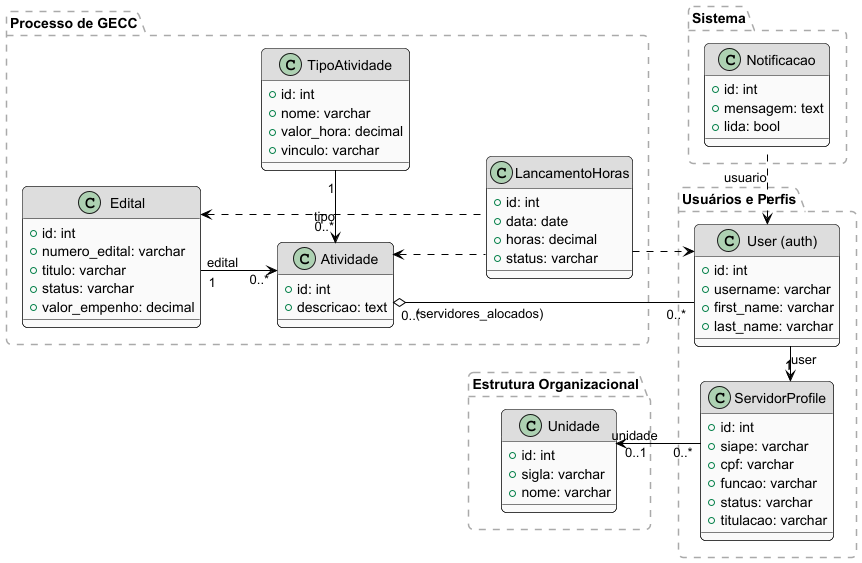

The diagram above was rendered by PlantUML. Its source (embedded in the PNG):
@startuml
' GECC System - Diagrama de Classes com Layout Limpo e Espaçado

' --- Configurações de Aparência (Preto no Branco) ---
skinparam linetype ortho
skinparam shadowing false
skinparam roundCorner 10
skinparam backgroundColor white

skinparam class {
    ArrowColor Black
    BorderColor Black
    FontColor Black
    BackgroundColor #FAFAFA
    HeaderBackgroundColor #DDDDDD
}

skinparam package {
    BorderColor #AAAAAA
    FontColor Black
    FontSize 14
    BorderStyle dashed
}

' --- Layout Direcional ---
left to right direction

' --- Pacotes e Classes (com atributos) ---

package "Usuários e Perfis" {
    class "User (auth)" as User {
      + id: int
      + username: varchar
      + first_name: varchar
      + last_name: varchar
    }
    class "ServidorProfile" as ServidorProfile {
      + id: int
      + siape: varchar
      + cpf: varchar
      + funcao: varchar
      + status: varchar
      + titulacao: varchar
    }
}

package "Estrutura Organizacional" {
    class "Unidade" as Unidade {
      + id: int
      + sigla: varchar
      + nome: varchar
    }
}

package "Processo de GECC" {
    class "Edital" as Edital {
      + id: int
      + numero_edital: varchar
      + titulo: varchar
      + status: varchar
      + valor_empenho: decimal
    }
    class "TipoAtividade" as TipoAtividade {
      + id: int
      + nome: varchar
      + valor_hora: decimal
      + vinculo: varchar
    }
    class "Atividade" as Atividade {
      + id: int
      + descricao: text
    }
    class "LancamentoHoras" as LancamentoHoras {
      + id: int
      + data: date
      + horas: decimal
      + status: varchar
    }
}

package "Sistema" {
    class "Notificacao" as Notificacao {
      + id: int
      + mensagem: text
      + lida: bool
    }
}

' --- Espaçadores Invisíveis para Forçar o Layout ---
User -[hidden]down- ServidorProfile
ServidorProfile -[hidden]down- Unidade
Edital -[hidden]down- Atividade
Atividade -[hidden]down- LancamentoHoras

' --- Relacionamentos com Direção ---
User "1" -right-> "1" ServidorProfile : user
ServidorProfile "0..*" -up-> "0..1" Unidade : unidade

Edital "1" -down-> "0..*" Atividade : edital
TipoAtividade "1" -left-> "0..*" Atividade : tipo

' Relação Muitos-para-Muitos
Atividade "0..*" o-left- "0..*" User : (servidores_alocados)

' Relações de Lançamento de Horas e Edital
LancamentoHoras .up.> Atividade
LancamentoHoras .up.> Edital
LancamentoHoras ..> User

' Relações de Notificação
Notificacao .left.> User : usuario

@enduml